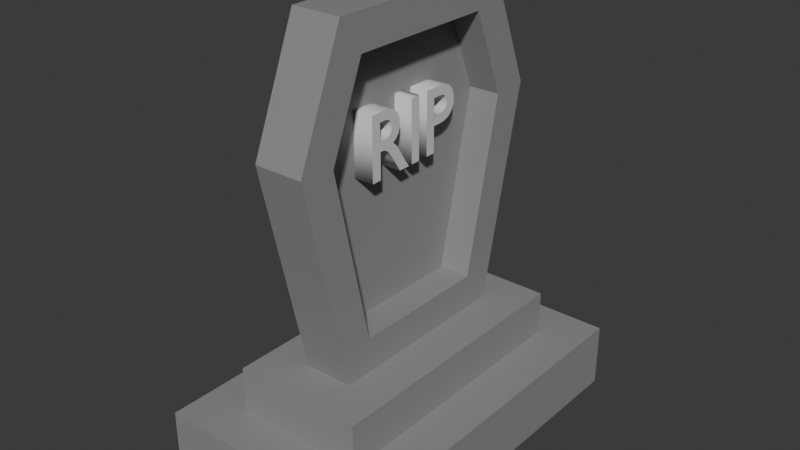 # Source: RIP.blend  (saved by Blender 5.0.119; exported with 4.5.12 LTS)
import bpy
from mathutils import Matrix  # noqa: F401  (used for matrix-valued properties, if any)

bpy.ops.wm.read_factory_settings(use_empty=True)
scene = bpy.context.scene
scene.name = 'Scene'

# ---- collections
col_collection = bpy.data.collections.new('Collection'); scene.collection.children.link(col_collection)

# ---- materials (node trees are filled in below, after node groups)
mat_material = bpy.data.materials.new('Material')
mat_material.alpha_threshold = 0.0
mat_material.use_backface_culling_lightprobe_volume = False
mat_material.roughness = 0.5
mat_material.line_color = (0.0, 0.0, 0.0, 1.0)
mat_material_001 = bpy.data.materials.new('Material.001')
mat_material_001.use_backface_culling_lightprobe_volume = False

# ---- material node trees
mat_material.use_nodes = True; mat_material.node_tree.nodes.clear()
_N = mat_material.node_tree.nodes; _L = mat_material.node_tree.links
n0 = _N.new('ShaderNodeOutputMaterial'); n0.name = 'Material Output'; n0.location = (200, 100)
n1 = _N.new('ShaderNodeBsdfPrincipled'); n1.name = 'Principled BSDF'; n1.location = (-200, 100)
n1.inputs[0].default_value = (0.2774, 0.2774, 0.2774, 1.0)
n1.inputs[3].default_value = 1.45
_L.new(n1.outputs[0], n0.inputs[0])
n0.is_active_output = True
mat_material_001.use_nodes = True; mat_material_001.node_tree.nodes.clear()
_N = mat_material_001.node_tree.nodes; _L = mat_material_001.node_tree.links
n0 = _N.new('ShaderNodeBsdfPrincipled'); n0.name = 'Principled BSDF'; n0.location = (-200, 100)
n0.inputs[0].default_value = (0.7002, 0.7002, 0.7002, 1.0)
n1 = _N.new('ShaderNodeOutputMaterial'); n1.name = 'Material Output'; n1.location = (200, 100)
_L.new(n0.outputs[0], n1.inputs[0])
n1.is_active_output = True

# ---- world
world_world = bpy.data.worlds.new('World'); scene.world = world_world
world_world.use_nodes = True; world_world.node_tree.nodes.clear()
_N = world_world.node_tree.nodes; _L = world_world.node_tree.links
n0 = _N.new('ShaderNodeOutputWorld'); n0.name = 'World Output'; n0.location = (200, 100)
n1 = _N.new('ShaderNodeBackground'); n1.name = 'Background'; n1.location = (-200, 100)
n1.inputs[0].default_value = (0.05088, 0.05088, 0.05088, 1.0)
_L.new(n1.outputs[0], n0.inputs[0])
n0.is_active_output = True
world_world.color = (0.05088, 0.05088, 0.05088)
world_world.sun_shadow_jitter_overblur = 0.0

# ---- meshes
me_cube = bpy.data.meshes.new('Cube')
me_cube.from_pydata([(0.04696, 0.757, 0.5612), (0.2899, 1.0, 0.2125), (0.04696, -0.757, 0.5612), (0.2899, -1.0, 0.2125), (-0.6659, 0.757, 0.5612), (-0.9088, 1.0, 0.2125), (-0.6659, -0.757, 0.5612), (-0.9088, -1.0, 0.2125), (0.2899, -1.0, 0.5612), (-0.9088, -1.0, 0.5612), (0.2899, 1.0, 0.5612), (-0.9088, 1.0, 0.5612), (-0.1758, 0.3851, 0.9882), (-0.1758, -0.3851, 0.9882), (-0.4431, 0.5342, 0.8018), (-0.4431, -0.5342, 0.8018), (0.04696, -0.757, 0.8018), (-0.6659, -0.757, 0.8018), (0.04696, 0.757, 0.8018), (-0.6659, 0.757, 0.8018), (-0.1758, 0.4089, 2.395), (-0.1758, -0.4089, 2.395), (-0.4431, 0.5342, 2.581), (-0.4431, -0.5342, 2.581), (-0.4431, -0.7918, 1.949), (-0.4431, 0.7918, 1.949), (-0.1758, -0.5971, 1.933), (-0.1758, 0.5971, 1.933), (-0.1758, 0.5342, 0.8018), (-0.1758, -0.5342, 0.8018), (-0.1758, 0.5342, 2.581), (-0.1758, -0.5342, 2.581), (-0.1758, -0.7918, 1.949), (-0.1758, 0.7918, 1.949), (-0.3469, 0.3851, 0.9882), (-0.3469, -0.3851, 0.9882), (-0.3469, 0.4089, 2.395), (-0.3469, -0.4089, 2.395), (-0.3469, -0.5971, 1.933), (-0.3469, 0.5971, 1.933)], [], [(0, 4, 19, 18), (3, 8, 9, 7), (7, 9, 11, 5), (5, 1, 3, 7), (1, 10, 8, 3), (5, 11, 10, 1), (2, 6, 9, 8), (0, 2, 8, 10), (6, 4, 11, 9), (4, 0, 10, 11), (25, 24, 23, 22), (2, 0, 18, 16), (4, 6, 17, 19), (6, 2, 16, 17), (29, 15, 17, 16), (28, 29, 16, 18), (15, 14, 19, 17), (14, 28, 18, 19), (30, 22, 23, 31), (24, 32, 31, 23), (33, 25, 22, 30), (20, 21, 37, 36), (12, 27, 39, 34), (28, 14, 25, 33), (15, 29, 32, 24), (14, 15, 24, 25), (12, 13, 29, 28), (21, 20, 30, 31), (26, 21, 31, 32), (27, 12, 28, 33), (13, 26, 32, 29), (20, 27, 33, 30), (38, 39, 36, 37), (35, 34, 39, 38), (26, 13, 35, 38), (21, 26, 38, 37), (13, 12, 34, 35), (27, 20, 36, 39)])
_uv = me_cube.uv_layers.new(name='UVMap')
_uv.uv.foreach_set('vector', [0.6721, 0.5304, 0.8279, 0.5304, 0.8279, 0.5304, 0.6721, 0.5304, 0.375, 0.75, 0.625, 0.75, 0.625, 1.0, 0.375, 1.0, 0.375, 0.0, 0.625, 0.0, 0.625, 0.25, 0.375, 0.25, 0.125, 0.5, 0.375, 0.5, 0.375, 0.75, 0.125, 0.75, 0.375, 0.5, 0.625, 0.5, 0.625, 0.75, 0.375, 0.75, 0.375, 0.25, 0.625, 0.25, 0.625, 0.5, 0.375, 0.5, 0.6721, 0.7196, 0.8279, 0.7196, 0.875, 0.75, 0.625, 0.75, 0.6721, 0.5304, 0.6721, 0.7196, 0.625, 0.75, 0.625, 0.5, 0.8279, 0.7196, 0.8279, 0.5304, 0.875, 0.5, 0.875, 0.75, 0.8279, 0.5304, 0.6721, 0.5304, 0.625, 0.5, 0.875, 0.5, 0.7847, 0.5582, 0.7847, 0.6918, 0.7847, 0.6918, 0.7847, 0.5582, 0.6721, 0.7196, 0.6721, 0.5304, 0.6721, 0.5304, 0.6721, 0.7196, 0.8279, 0.5304, 0.8279, 0.7196, 0.8279, 0.7196, 0.8279, 0.5304, 0.8279, 0.7196, 0.6721, 0.7196, 0.6721, 0.7196, 0.8279, 0.7196, 0.7153, 0.6918, 0.7847, 0.6918, 0.8279, 0.7196, 0.6721, 0.7196, 0.7153, 0.5582, 0.7153, 0.6918, 0.6721, 0.7196, 0.6721, 0.5304, 0.7847, 0.6918, 0.7847, 0.5582, 0.8279, 0.5304, 0.8279, 0.7196, 0.7847, 0.5582, 0.7153, 0.5582, 0.6721, 0.5304, 0.8279, 0.5304, 0.7153, 0.5582, 0.7847, 0.5582, 0.7847, 0.6918, 0.7153, 0.6918, 0.7847, 0.6918, 0.7153, 0.6918, 0.7153, 0.6918, 0.7847, 0.6918, 0.7153, 0.5582, 0.7847, 0.5582, 0.7847, 0.5582, 0.7153, 0.5582, 0.7153, 0.5791, 0.7153, 0.6709, 0.7153, 0.6709, 0.7153, 0.5791, 0.7153, 0.5794, 0.7153, 0.575, 0.7153, 0.575, 0.7153, 0.5794, 0.7153, 0.5582, 0.7847, 0.5582, 0.7847, 0.5582, 0.7153, 0.5582, 0.7847, 0.6918, 0.7153, 0.6918, 0.7153, 0.6918, 0.7847, 0.6918, 0.7847, 0.5582, 0.7847, 0.6918, 0.7847, 0.6918, 0.7847, 0.5582, 0.7153, 0.5794, 0.7153, 0.6706, 0.7153, 0.6918, 0.7153, 0.5582, 0.7153, 0.6709, 0.7153, 0.5791, 0.7153, 0.5582, 0.7153, 0.6918, 0.7153, 0.6755, 0.7153, 0.6709, 0.7153, 0.6918, 0.7153, 0.6918, 0.7153, 0.575, 0.7153, 0.5794, 0.7153, 0.5582, 0.7153, 0.5582, 0.7153, 0.6706, 0.7153, 0.6755, 0.7153, 0.6918, 0.7153, 0.6918, 0.7153, 0.5791, 0.7153, 0.575, 0.7153, 0.5582, 0.7153, 0.5582, 0.7153, 0.6755, 0.7153, 0.575, 0.7153, 0.5791, 0.7153, 0.6709, 0.7153, 0.6706, 0.7153, 0.5794, 0.7153, 0.575, 0.7153, 0.6755, 0.7153, 0.6755, 0.7153, 0.6706, 0.7153, 0.6706, 0.7153, 0.6755, 0.7153, 0.6709, 0.7153, 0.6755, 0.7153, 0.6755, 0.7153, 0.6709, 0.7153, 0.6706, 0.7153, 0.5794, 0.7153, 0.5794, 0.7153, 0.6706, 0.7153, 0.575, 0.7153, 0.5791, 0.7153, 0.5791, 0.7153, 0.575])
me_cube.materials.append(mat_material)
me_cube.use_mirror_vertex_groups = False
me_cube.update()

# ---- curves / text
txt_text = bpy.data.curves.new('Text', 'FONT')
txt_text.dimensions = '2D'
txt_text.body = 'RIP'
txt_text.materials.append(mat_material_001)
txt_text.offset = 0.01
txt_text.extrude = 0.14

# ---- objects
ob_cube = bpy.data.objects.new('Cube', me_cube)
ob_text = bpy.data.objects.new('Text', txt_text)

# ---- transforms, parenting, visibility, modifiers, constraints
ob_cube.location = (-0.02095, 0.0, 0.0)
ob_cube.lock_rotations_4d = False
ob_cube.empty_display_type = 'ARROWS'
ob_cube.lineart.crease_threshold = 0.0
ob_text.location = (-0.3249, -0.308, 1.738)
ob_text.rotation_euler = (1.564, -0.0, 1.592)
ob_text.scale = (0.4709, 0.4709, 0.4709)

# ---- collection membership
col_collection.objects.link(ob_cube)
col_collection.objects.link(ob_text)

# ---- scene / render settings (as saved in the file)
scene.frame_start = 1; scene.frame_end = 250; scene.frame_set(1)
scene.render.engine = 'BLENDER_EEVEE_NEXT'
scene.render.bake_bias = 0.0
scene.render.bake_samples = 0
bpy.context.view_layer.update()

# ---- added for rendering (the .blend has no active camera and no usable light): camera, sun
cam_auto = bpy.data.cameras.new('AutoCamera')
cam_auto.lens = 50.0
cam_auto.sensor_width = 36.0
cam_auto.clip_end = 1000.0
ob_auto_camera = bpy.data.objects.new('AutoCamera', cam_auto)
scene.collection.objects.link(ob_auto_camera)
ob_auto_camera.location = (2.74493, -3.69041, 3.85717)
ob_auto_camera.rotation_euler = (1.09748, -7.21219e-08, 0.694738)
scene.camera = ob_auto_camera
light_auto_sun = bpy.data.lights.new('AutoSun', 'SUN')
light_auto_sun.energy = 3.0
light_auto_sun.angle = 0.0523599
ob_auto_sun = bpy.data.objects.new('AutoSun', light_auto_sun)
scene.collection.objects.link(ob_auto_sun)
ob_auto_sun.rotation_euler = (0.872665, 0.174533, 0.523599)
bpy.context.view_layer.update()

